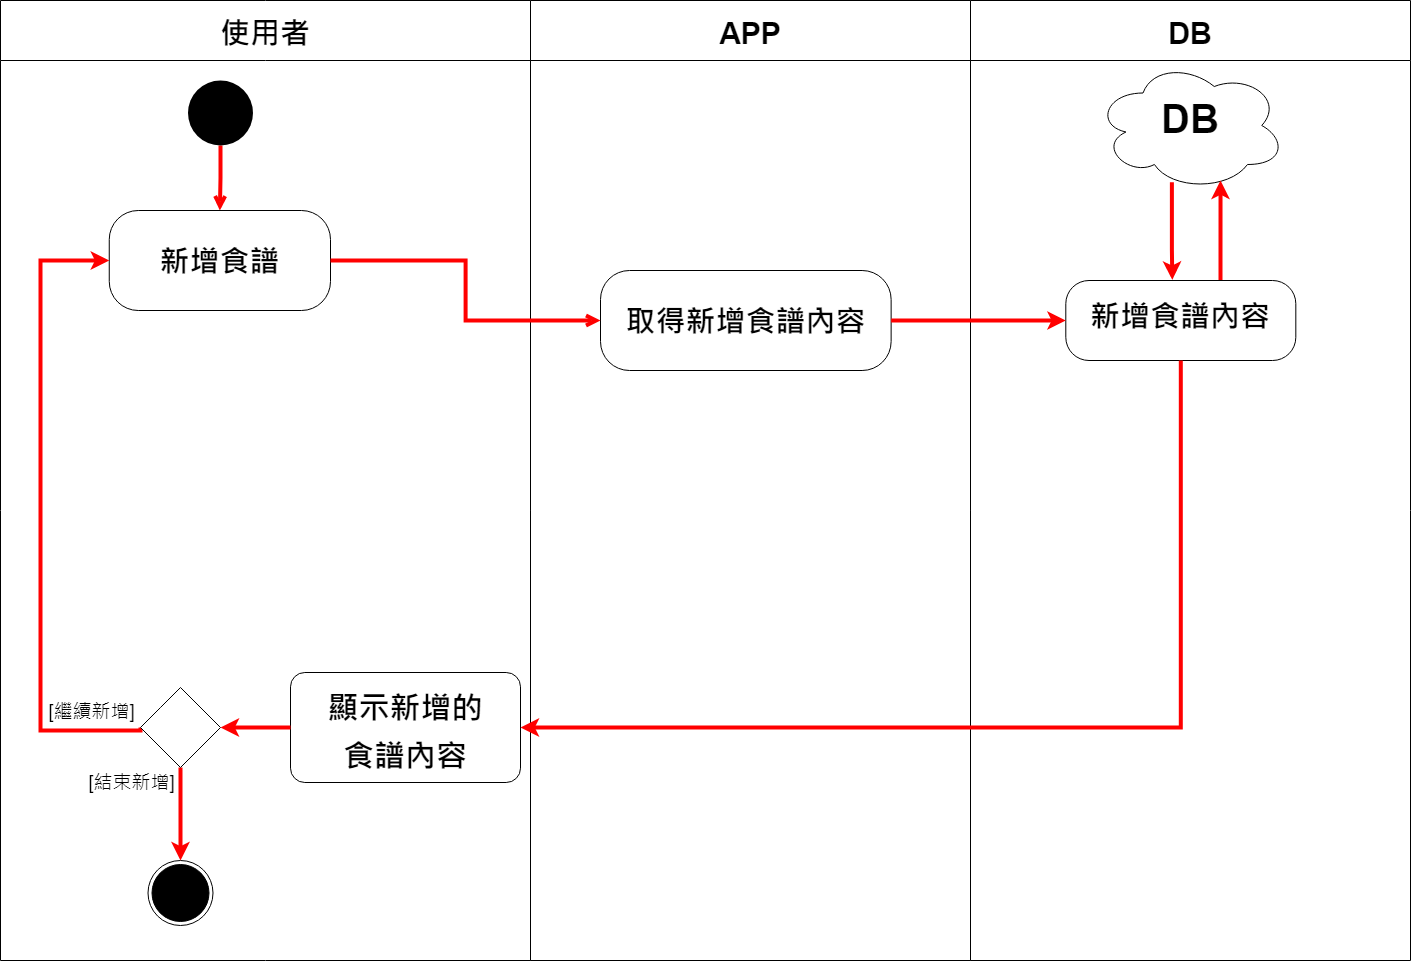

The diagram above was exported from draw.io. Its source (the exported page's mxGraphModel, read from the mxfile embedded in the PNG):
<mxGraphModel dx="2037" dy="394" grid="1" gridSize="10" guides="1" tooltips="1" connect="1" arrows="1" fold="1" page="1" pageScale="1" pageWidth="1169" pageHeight="827" math="0" shadow="0">
  <root>
    <mxCell id="_xjxWGtE7aI0uJ7Ift4I-0" />
    <mxCell id="_xjxWGtE7aI0uJ7Ift4I-1" parent="_xjxWGtE7aI0uJ7Ift4I-0" />
    <mxCell id="hahdX83Xyl3zK3YvEaA8-0" value="DB" style="swimlane;startSize=60;fontSize=30;" parent="_xjxWGtE7aI0uJ7Ift4I-1" vertex="1">
      <mxGeometry x="290.01" y="140" width="440" height="960" as="geometry" />
    </mxCell>
    <mxCell id="hahdX83Xyl3zK3YvEaA8-1" style="edgeStyle=orthogonalEdgeStyle;rounded=0;orthogonalLoop=1;jettySize=auto;html=1;fontSize=19;strokeColor=#FF0000;strokeWidth=4;exitX=0.402;exitY=0.936;exitDx=0;exitDy=0;exitPerimeter=0;entryX=0.463;entryY=-0.008;entryDx=0;entryDy=0;entryPerimeter=0;" parent="hahdX83Xyl3zK3YvEaA8-0" source="hahdX83Xyl3zK3YvEaA8-2" target="hahdX83Xyl3zK3YvEaA8-4" edge="1">
      <mxGeometry relative="1" as="geometry">
        <mxPoint x="149.99" y="210" as="targetPoint" />
        <Array as="points">
          <mxPoint x="201" y="250" />
          <mxPoint x="202" y="250" />
        </Array>
      </mxGeometry>
    </mxCell>
    <mxCell id="hahdX83Xyl3zK3YvEaA8-2" value="&lt;p style=&quot;line-height: 30%&quot;&gt;&lt;b style=&quot;line-height: 140%&quot;&gt;&lt;font style=&quot;line-height: 114% ; font-size: 40px&quot;&gt;DB&lt;/font&gt;&lt;/b&gt;&lt;/p&gt;" style="ellipse;shape=cloud;whiteSpace=wrap;html=1;rounded=1;dashed=0;fontSize=30;verticalAlign=top;fillColor=none;arcSize=0;" parent="hahdX83Xyl3zK3YvEaA8-0" vertex="1">
      <mxGeometry x="125" y="60" width="190" height="130" as="geometry" />
    </mxCell>
    <mxCell id="hahdX83Xyl3zK3YvEaA8-3" style="edgeStyle=orthogonalEdgeStyle;rounded=0;orthogonalLoop=1;jettySize=auto;html=1;fontSize=19;strokeColor=#FF0000;strokeWidth=4;entryX=0.658;entryY=0.923;entryDx=0;entryDy=0;entryPerimeter=0;" parent="hahdX83Xyl3zK3YvEaA8-0" source="hahdX83Xyl3zK3YvEaA8-4" target="hahdX83Xyl3zK3YvEaA8-2" edge="1">
      <mxGeometry relative="1" as="geometry">
        <mxPoint x="299.99" y="210" as="targetPoint" />
        <Array as="points">
          <mxPoint x="250" y="260" />
          <mxPoint x="250" y="260" />
        </Array>
      </mxGeometry>
    </mxCell>
    <mxCell id="hahdX83Xyl3zK3YvEaA8-4" value="&lt;b style=&quot;line-height: 200%&quot;&gt;新增食譜內容&lt;/b&gt;" style="rounded=1;whiteSpace=wrap;html=1;dashed=0;fontSize=30;verticalAlign=top;arcSize=29;" parent="hahdX83Xyl3zK3YvEaA8-0" vertex="1">
      <mxGeometry x="95.29" y="280" width="230.02" height="80" as="geometry" />
    </mxCell>
    <mxCell id="hahdX83Xyl3zK3YvEaA8-5" value="APP" style="swimlane;startSize=60;fontSize=30;" parent="_xjxWGtE7aI0uJ7Ift4I-1" vertex="1">
      <mxGeometry x="-149.99" y="140" width="440" height="960" as="geometry" />
    </mxCell>
    <mxCell id="hahdX83Xyl3zK3YvEaA8-6" value="&lt;p style=&quot;line-height: 100%&quot;&gt;&lt;b&gt;取得新增食譜內容&lt;/b&gt;&lt;/p&gt;" style="rounded=1;whiteSpace=wrap;html=1;dashed=0;fontSize=30;verticalAlign=top;arcSize=29;" parent="hahdX83Xyl3zK3YvEaA8-5" vertex="1">
      <mxGeometry x="69.99" y="270" width="290.63" height="100" as="geometry" />
    </mxCell>
    <mxCell id="hahdX83Xyl3zK3YvEaA8-7" value="使用者" style="swimlane;startSize=60;fontSize=30;" parent="_xjxWGtE7aI0uJ7Ift4I-1" vertex="1">
      <mxGeometry x="-680" y="140" width="530.01" height="960" as="geometry" />
    </mxCell>
    <mxCell id="hahdX83Xyl3zK3YvEaA8-8" style="edgeStyle=orthogonalEdgeStyle;rounded=0;orthogonalLoop=1;jettySize=auto;html=1;entryX=0.5;entryY=0;entryDx=0;entryDy=0;fontSize=30;strokeWidth=4;strokeColor=#FF0000;endArrow=open;endFill=0;" parent="hahdX83Xyl3zK3YvEaA8-7" source="hahdX83Xyl3zK3YvEaA8-9" target="hahdX83Xyl3zK3YvEaA8-10" edge="1">
      <mxGeometry relative="1" as="geometry" />
    </mxCell>
    <mxCell id="hahdX83Xyl3zK3YvEaA8-9" value="" style="ellipse;fillColor=#000000;strokeColor=none;fontSize=30;" parent="hahdX83Xyl3zK3YvEaA8-7" vertex="1">
      <mxGeometry x="187.5" y="80" width="65" height="65" as="geometry" />
    </mxCell>
    <mxCell id="hahdX83Xyl3zK3YvEaA8-10" value="&lt;div&gt;&lt;b style=&quot;line-height: 300%&quot;&gt;新增食譜&lt;/b&gt;&lt;/div&gt;" style="html=1;align=center;verticalAlign=top;rounded=1;absoluteArcSize=1;arcSize=58;dashed=0;fontSize=30;" parent="hahdX83Xyl3zK3YvEaA8-7" vertex="1">
      <mxGeometry x="108.75" y="210" width="221.25" height="100" as="geometry" />
    </mxCell>
    <mxCell id="hahdX83Xyl3zK3YvEaA8-11" value="" style="ellipse;html=1;shape=endState;fillColor=#000000;strokeColor=#000000;fontSize=30;" parent="hahdX83Xyl3zK3YvEaA8-7" vertex="1">
      <mxGeometry x="147.5" y="860" width="65" height="65" as="geometry" />
    </mxCell>
    <mxCell id="hahdX83Xyl3zK3YvEaA8-12" style="edgeStyle=orthogonalEdgeStyle;rounded=0;orthogonalLoop=1;jettySize=auto;html=1;entryX=0;entryY=0.5;entryDx=0;entryDy=0;fontSize=19;strokeColor=#FF0000;strokeWidth=4;exitX=0;exitY=0.5;exitDx=0;exitDy=0;" parent="hahdX83Xyl3zK3YvEaA8-7" source="hahdX83Xyl3zK3YvEaA8-16" target="hahdX83Xyl3zK3YvEaA8-10" edge="1">
      <mxGeometry relative="1" as="geometry">
        <Array as="points">
          <mxPoint x="140" y="730" />
          <mxPoint x="40" y="730" />
          <mxPoint x="40" y="260" />
        </Array>
      </mxGeometry>
    </mxCell>
    <mxCell id="hahdX83Xyl3zK3YvEaA8-13" value="[繼續新增]" style="edgeLabel;html=1;align=center;verticalAlign=middle;resizable=0;points=[];fontSize=19;" parent="hahdX83Xyl3zK3YvEaA8-12" vertex="1" connectable="0">
      <mxGeometry x="-0.9096" y="3" relative="1" as="geometry">
        <mxPoint x="-24" y="-23" as="offset" />
      </mxGeometry>
    </mxCell>
    <mxCell id="hahdX83Xyl3zK3YvEaA8-14" style="edgeStyle=orthogonalEdgeStyle;rounded=0;orthogonalLoop=1;jettySize=auto;html=1;exitX=0.5;exitY=1;exitDx=0;exitDy=0;entryX=0.5;entryY=0;entryDx=0;entryDy=0;fontSize=19;strokeColor=#FF0000;strokeWidth=4;" parent="hahdX83Xyl3zK3YvEaA8-7" source="hahdX83Xyl3zK3YvEaA8-16" target="hahdX83Xyl3zK3YvEaA8-11" edge="1">
      <mxGeometry relative="1" as="geometry" />
    </mxCell>
    <mxCell id="hahdX83Xyl3zK3YvEaA8-15" value="[結束新增]" style="edgeLabel;html=1;align=center;verticalAlign=middle;resizable=0;points=[];fontSize=19;" parent="hahdX83Xyl3zK3YvEaA8-14" vertex="1" connectable="0">
      <mxGeometry x="-0.2215" y="-2" relative="1" as="geometry">
        <mxPoint x="-48" y="-21" as="offset" />
      </mxGeometry>
    </mxCell>
    <mxCell id="hahdX83Xyl3zK3YvEaA8-16" value="" style="rhombus;whiteSpace=wrap;html=1;rounded=1;dashed=0;fontSize=30;verticalAlign=top;arcSize=0;" parent="hahdX83Xyl3zK3YvEaA8-7" vertex="1">
      <mxGeometry x="140.005" y="687" width="80" height="80" as="geometry" />
    </mxCell>
    <mxCell id="hahdX83Xyl3zK3YvEaA8-17" value="&lt;p style=&quot;line-height: 50%&quot;&gt;&lt;b style=&quot;line-height: 0%&quot;&gt;&lt;sup&gt;&lt;font style=&quot;font-size: 31px&quot;&gt;顯示新增的&lt;/font&gt;&lt;/sup&gt;&lt;/b&gt;&lt;/p&gt;&lt;p style=&quot;line-height: 50%&quot;&gt;&lt;b style=&quot;line-height: 0%&quot;&gt;&lt;sup&gt;&lt;font style=&quot;font-size: 31px&quot;&gt;食譜內容&lt;/font&gt;&lt;/sup&gt;&lt;/b&gt;&lt;/p&gt;" style="whiteSpace=wrap;html=1;rounded=1;dashed=0;fontSize=30;verticalAlign=top;arcSize=13;" parent="hahdX83Xyl3zK3YvEaA8-7" vertex="1">
      <mxGeometry x="290" y="672" width="230.01" height="110" as="geometry" />
    </mxCell>
    <mxCell id="hahdX83Xyl3zK3YvEaA8-18" value="" style="edgeStyle=orthogonalEdgeStyle;rounded=0;orthogonalLoop=1;jettySize=auto;html=1;fontSize=19;strokeColor=#FF0000;strokeWidth=4;" parent="hahdX83Xyl3zK3YvEaA8-7" source="hahdX83Xyl3zK3YvEaA8-17" target="hahdX83Xyl3zK3YvEaA8-16" edge="1">
      <mxGeometry relative="1" as="geometry" />
    </mxCell>
    <mxCell id="hahdX83Xyl3zK3YvEaA8-19" value="" style="edgeStyle=orthogonalEdgeStyle;rounded=0;orthogonalLoop=1;jettySize=auto;html=1;fontSize=30;endArrow=open;endFill=0;strokeColor=#FF0000;strokeWidth=4;" parent="_xjxWGtE7aI0uJ7Ift4I-1" source="hahdX83Xyl3zK3YvEaA8-10" target="hahdX83Xyl3zK3YvEaA8-6" edge="1">
      <mxGeometry relative="1" as="geometry" />
    </mxCell>
    <mxCell id="hahdX83Xyl3zK3YvEaA8-20" value="" style="edgeStyle=orthogonalEdgeStyle;rounded=0;orthogonalLoop=1;jettySize=auto;html=1;fontSize=19;strokeColor=#FF0000;strokeWidth=4;" parent="_xjxWGtE7aI0uJ7Ift4I-1" source="hahdX83Xyl3zK3YvEaA8-6" target="hahdX83Xyl3zK3YvEaA8-4" edge="1">
      <mxGeometry relative="1" as="geometry" />
    </mxCell>
    <mxCell id="hahdX83Xyl3zK3YvEaA8-21" style="edgeStyle=orthogonalEdgeStyle;rounded=0;orthogonalLoop=1;jettySize=auto;html=1;entryX=1;entryY=0.5;entryDx=0;entryDy=0;fontSize=19;strokeColor=#FF0000;strokeWidth=4;exitX=0.5;exitY=1;exitDx=0;exitDy=0;" parent="_xjxWGtE7aI0uJ7Ift4I-1" source="hahdX83Xyl3zK3YvEaA8-4" target="hahdX83Xyl3zK3YvEaA8-17" edge="1">
      <mxGeometry relative="1" as="geometry" />
    </mxCell>
  </root>
</mxGraphModel>